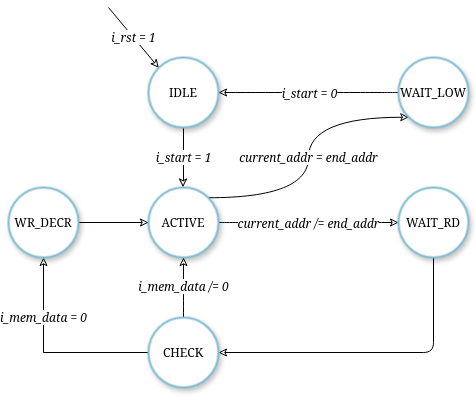

The diagram above was exported from draw.io. Its source (the exported page's mxGraphModel, read from the mxfile embedded in the PNG):
<mxGraphModel dx="954" dy="526" grid="1" gridSize="10" guides="1" tooltips="1" connect="1" arrows="1" fold="1" page="1" pageScale="1" pageWidth="850" pageHeight="1100" math="0" shadow="0">
  <root>
    <mxCell id="0" />
    <mxCell id="1" parent="0" />
    <mxCell id="jL5X3HGcyGobARt5uU04-8" value="i_start = 1" style="edgeStyle=orthogonalEdgeStyle;rounded=0;orthogonalLoop=1;jettySize=auto;html=1;exitX=0.5;exitY=1;exitDx=0;exitDy=0;entryX=0.5;entryY=0;entryDx=0;entryDy=0;fontFamily=New Computer Modern;fontSize=12;fontStyle=2;strokeWidth=1;endArrow=classic;endFill=0;labelBackgroundColor=default;labelBorderColor=none;" parent="1" source="jL5X3HGcyGobARt5uU04-1" target="jL5X3HGcyGobARt5uU04-2" edge="1">
      <mxGeometry relative="1" as="geometry">
        <mxPoint as="offset" />
      </mxGeometry>
    </mxCell>
    <mxCell id="jL5X3HGcyGobARt5uU04-1" value="IDLE" style="ellipse;whiteSpace=wrap;html=1;strokeColor=#7CBACF;strokeWidth=2;fontFamily=New Computer Modern;shadow=1;" parent="1" vertex="1">
      <mxGeometry x="320" y="130" width="70" height="70" as="geometry" />
    </mxCell>
    <mxCell id="jL5X3HGcyGobARt5uU04-12" style="edgeStyle=orthogonalEdgeStyle;rounded=0;orthogonalLoop=1;jettySize=auto;html=1;exitX=1;exitY=0.5;exitDx=0;exitDy=0;entryX=0;entryY=0.5;entryDx=0;entryDy=0;curved=1;fontFamily=New Computer Modern;fontSize=12;fontStyle=2;strokeWidth=1;endArrow=classic;endFill=0;" parent="1" source="jL5X3HGcyGobARt5uU04-2" target="jL5X3HGcyGobARt5uU04-4" edge="1">
      <mxGeometry relative="1" as="geometry">
        <Array as="points" />
      </mxGeometry>
    </mxCell>
    <mxCell id="jL5X3HGcyGobARt5uU04-13" value="current_addr /= end_addr" style="edgeLabel;html=1;align=center;verticalAlign=middle;resizable=0;points=[];fontFamily=New Computer Modern;fontSize=12;fontStyle=2;labelBackgroundColor=default;labelBorderColor=none;" parent="jL5X3HGcyGobARt5uU04-12" vertex="1" connectable="0">
      <mxGeometry x="-0.125" y="-1" relative="1" as="geometry">
        <mxPoint x="10" y="-1" as="offset" />
      </mxGeometry>
    </mxCell>
    <mxCell id="jL5X3HGcyGobARt5uU04-14" value="current_addr = end_addr" style="edgeStyle=orthogonalEdgeStyle;rounded=0;orthogonalLoop=1;jettySize=auto;html=1;curved=1;exitX=1;exitY=0;exitDx=0;exitDy=0;fontFamily=New Computer Modern;fontSize=12;fontStyle=2;entryX=0;entryY=1;entryDx=0;entryDy=0;strokeWidth=1;endArrow=classic;endFill=0;labelBackgroundColor=default;labelBorderColor=none;" parent="1" source="jL5X3HGcyGobARt5uU04-2" target="jL5X3HGcyGobARt5uU04-3" edge="1">
      <mxGeometry relative="1" as="geometry">
        <Array as="points">
          <mxPoint x="480" y="270" />
          <mxPoint x="480" y="190" />
        </Array>
        <mxPoint as="offset" />
        <mxPoint x="600" y="210" as="targetPoint" />
      </mxGeometry>
    </mxCell>
    <mxCell id="jL5X3HGcyGobARt5uU04-2" value="ACTIVE" style="ellipse;whiteSpace=wrap;html=1;strokeColor=#7CBACF;strokeWidth=2;fontFamily=New Computer Modern;shadow=1;" parent="1" vertex="1">
      <mxGeometry x="320" y="260" width="70" height="70" as="geometry" />
    </mxCell>
    <mxCell id="jL5X3HGcyGobARt5uU04-20" style="edgeStyle=orthogonalEdgeStyle;rounded=0;orthogonalLoop=1;jettySize=auto;html=1;entryX=1;entryY=0.5;entryDx=0;entryDy=0;curved=1;exitX=0;exitY=0.5;exitDx=0;exitDy=0;fontFamily=New Computer Modern;fontSize=12;fontStyle=2;strokeWidth=1;endArrow=classic;endFill=0;" parent="1" source="jL5X3HGcyGobARt5uU04-3" target="jL5X3HGcyGobARt5uU04-1" edge="1">
      <mxGeometry relative="1" as="geometry" />
    </mxCell>
    <mxCell id="jL5X3HGcyGobARt5uU04-21" value="i_start = 0" style="edgeLabel;html=1;align=center;verticalAlign=middle;resizable=0;points=[];fontFamily=New Computer Modern;fontSize=12;fontStyle=2;labelBackgroundColor=default;labelBorderColor=none;" parent="jL5X3HGcyGobARt5uU04-20" vertex="1" connectable="0">
      <mxGeometry x="-0.075" y="33" relative="1" as="geometry">
        <mxPoint x="-7" y="-33" as="offset" />
      </mxGeometry>
    </mxCell>
    <mxCell id="jL5X3HGcyGobARt5uU04-3" value="WAIT_LOW" style="ellipse;whiteSpace=wrap;html=1;strokeColor=#7CBACF;strokeWidth=2;fontFamily=New Computer Modern;shadow=1;" parent="1" vertex="1">
      <mxGeometry x="570" y="130" width="70" height="70" as="geometry" />
    </mxCell>
    <mxCell id="jL5X3HGcyGobARt5uU04-22" value="" style="edgeStyle=orthogonalEdgeStyle;rounded=1;orthogonalLoop=1;jettySize=auto;html=1;entryX=1;entryY=0.5;entryDx=0;entryDy=0;fontFamily=New Computer Modern;fontSize=12;fontStyle=2;exitX=0.5;exitY=1;exitDx=0;exitDy=0;curved=0;strokeWidth=1;endArrow=classic;endFill=0;" parent="1" source="jL5X3HGcyGobARt5uU04-4" target="jL5X3HGcyGobARt5uU04-5" edge="1">
      <mxGeometry relative="1" as="geometry">
        <Array as="points" />
      </mxGeometry>
    </mxCell>
    <mxCell id="jL5X3HGcyGobARt5uU04-4" value="WAIT_RD" style="ellipse;whiteSpace=wrap;html=1;strokeColor=#7CBACF;strokeWidth=2;fontFamily=New Computer Modern;shadow=1;" parent="1" vertex="1">
      <mxGeometry x="570" y="260" width="70" height="70" as="geometry" />
    </mxCell>
    <mxCell id="jL5X3HGcyGobARt5uU04-23" value="i_mem_data = 0" style="edgeStyle=orthogonalEdgeStyle;rounded=0;orthogonalLoop=1;jettySize=auto;html=1;fontFamily=New Computer Modern;fontSize=12;fontStyle=2;strokeWidth=1;endArrow=classic;endFill=0;labelBackgroundColor=default;labelBorderColor=none;" parent="1" source="jL5X3HGcyGobARt5uU04-5" target="jL5X3HGcyGobARt5uU04-6" edge="1">
      <mxGeometry x="0.4" relative="1" as="geometry">
        <mxPoint as="offset" />
      </mxGeometry>
    </mxCell>
    <mxCell id="33VjlRC-JIQBdt88g5PG-1" value="&lt;font style=&quot;font-size: 12px;&quot; face=&quot;New Computer Modern&quot;&gt;&lt;i&gt;i_mem_data /= 0&lt;/i&gt;&lt;/font&gt;" style="edgeStyle=orthogonalEdgeStyle;rounded=0;orthogonalLoop=1;jettySize=auto;html=1;entryX=0.5;entryY=1;entryDx=0;entryDy=0;curved=1;exitX=0.5;exitY=0;exitDx=0;exitDy=0;strokeWidth=1;endArrow=classic;endFill=0;labelBackgroundColor=default;labelBorderColor=none;" edge="1" parent="1" source="jL5X3HGcyGobARt5uU04-5" target="jL5X3HGcyGobARt5uU04-2">
      <mxGeometry x="0.0436" relative="1" as="geometry">
        <Array as="points">
          <mxPoint x="355" y="370" />
          <mxPoint x="355" y="370" />
        </Array>
        <mxPoint as="offset" />
      </mxGeometry>
    </mxCell>
    <mxCell id="jL5X3HGcyGobARt5uU04-5" value="CHECK" style="ellipse;whiteSpace=wrap;html=1;strokeColor=#7CBACF;strokeWidth=2;fontFamily=New Computer Modern;shadow=1;" parent="1" vertex="1">
      <mxGeometry x="320" y="390" width="70" height="70" as="geometry" />
    </mxCell>
    <mxCell id="jL5X3HGcyGobARt5uU04-37" style="edgeStyle=orthogonalEdgeStyle;rounded=1;orthogonalLoop=1;jettySize=auto;html=1;entryX=0;entryY=0.5;entryDx=0;entryDy=0;curved=0;exitX=0.5;exitY=0;exitDx=0;exitDy=0;fontFamily=New Computer Modern;fontSize=12;fontStyle=2;strokeWidth=1;endArrow=classic;endFill=0;" parent="1" source="jL5X3HGcyGobARt5uU04-6" target="jL5X3HGcyGobARt5uU04-2" edge="1">
      <mxGeometry relative="1" as="geometry">
        <Array as="points">
          <mxPoint x="215" y="295" />
        </Array>
      </mxGeometry>
    </mxCell>
    <mxCell id="jL5X3HGcyGobARt5uU04-6" value="WR_DECR" style="ellipse;whiteSpace=wrap;html=1;strokeColor=#7CBACF;strokeWidth=2;fontFamily=New Computer Modern;shadow=1;" parent="1" vertex="1">
      <mxGeometry x="180" y="260" width="70" height="70" as="geometry" />
    </mxCell>
    <mxCell id="jL5X3HGcyGobARt5uU04-40" value="i_rst = 1" style="endArrow=classic;html=1;rounded=0;entryX=0;entryY=0;entryDx=0;entryDy=0;fontFamily=New Computer Modern;fontSize=12;fontStyle=2;strokeWidth=1;endFill=0;labelBackgroundColor=default;labelBorderColor=none;" parent="1" target="jL5X3HGcyGobARt5uU04-1" edge="1">
      <mxGeometry width="50" height="50" relative="1" as="geometry">
        <mxPoint x="280" y="80" as="sourcePoint" />
        <mxPoint x="490" y="180" as="targetPoint" />
      </mxGeometry>
    </mxCell>
  </root>
</mxGraphModel>